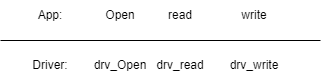

The diagram above was exported from draw.io. Its source (the exported page's mxGraphModel, read from the mxfile embedded in the PNG):
<mxGraphModel dx="593" dy="325" grid="1" gridSize="10" guides="1" tooltips="1" connect="1" arrows="1" fold="1" page="1" pageScale="1" pageWidth="827" pageHeight="1169" math="0" shadow="0">
  <root>
    <mxCell id="0" />
    <mxCell id="1" parent="0" />
    <mxCell id="Egn-iCfQBrAqXyrH_evk-1" value="App:" style="text;html=1;strokeColor=none;fillColor=none;align=center;verticalAlign=middle;whiteSpace=wrap;rounded=0;" vertex="1" parent="1">
      <mxGeometry x="180" y="80" width="60" height="30" as="geometry" />
    </mxCell>
    <mxCell id="Egn-iCfQBrAqXyrH_evk-2" value="Open" style="text;html=1;strokeColor=none;fillColor=none;align=center;verticalAlign=middle;whiteSpace=wrap;rounded=0;" vertex="1" parent="1">
      <mxGeometry x="250" y="80" width="60" height="30" as="geometry" />
    </mxCell>
    <mxCell id="Egn-iCfQBrAqXyrH_evk-3" value="read" style="text;html=1;strokeColor=none;fillColor=none;align=center;verticalAlign=middle;whiteSpace=wrap;rounded=0;" vertex="1" parent="1">
      <mxGeometry x="310" y="80" width="60" height="30" as="geometry" />
    </mxCell>
    <mxCell id="Egn-iCfQBrAqXyrH_evk-4" value="write" style="text;html=1;strokeColor=none;fillColor=none;align=center;verticalAlign=middle;whiteSpace=wrap;rounded=0;" vertex="1" parent="1">
      <mxGeometry x="384" y="80" width="60" height="30" as="geometry" />
    </mxCell>
    <mxCell id="Egn-iCfQBrAqXyrH_evk-5" value="" style="endArrow=none;html=1;rounded=0;" edge="1" parent="1">
      <mxGeometry width="50" height="50" relative="1" as="geometry">
        <mxPoint x="160" y="120" as="sourcePoint" />
        <mxPoint x="480" y="120" as="targetPoint" />
      </mxGeometry>
    </mxCell>
    <mxCell id="Egn-iCfQBrAqXyrH_evk-6" value="Driver:" style="text;html=1;strokeColor=none;fillColor=none;align=center;verticalAlign=middle;whiteSpace=wrap;rounded=0;" vertex="1" parent="1">
      <mxGeometry x="180" y="130" width="60" height="30" as="geometry" />
    </mxCell>
    <mxCell id="Egn-iCfQBrAqXyrH_evk-7" value="drv_Open" style="text;html=1;strokeColor=none;fillColor=none;align=center;verticalAlign=middle;whiteSpace=wrap;rounded=0;" vertex="1" parent="1">
      <mxGeometry x="250" y="130" width="60" height="30" as="geometry" />
    </mxCell>
    <mxCell id="Egn-iCfQBrAqXyrH_evk-8" value="drv_read" style="text;html=1;strokeColor=none;fillColor=none;align=center;verticalAlign=middle;whiteSpace=wrap;rounded=0;" vertex="1" parent="1">
      <mxGeometry x="310" y="130" width="60" height="30" as="geometry" />
    </mxCell>
    <mxCell id="Egn-iCfQBrAqXyrH_evk-9" value="drv_write" style="text;html=1;strokeColor=none;fillColor=none;align=center;verticalAlign=middle;whiteSpace=wrap;rounded=0;" vertex="1" parent="1">
      <mxGeometry x="384" y="130" width="60" height="30" as="geometry" />
    </mxCell>
  </root>
</mxGraphModel>